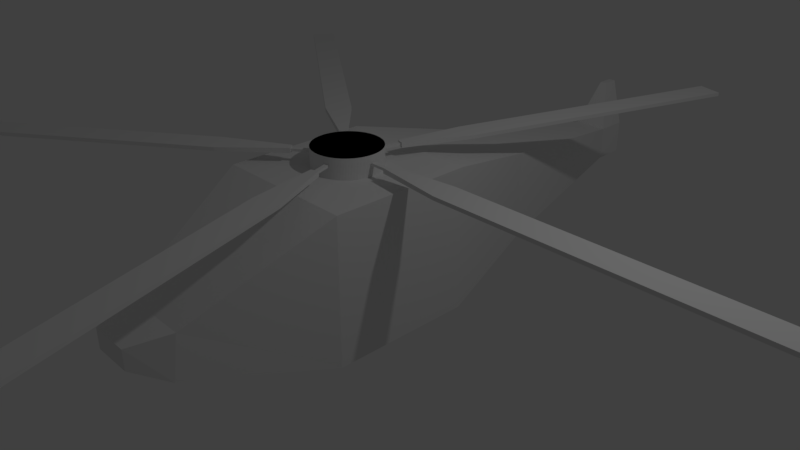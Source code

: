 # Source: helicopter_rigging.blend  (saved by Blender 2.78.0; exported with 4.5.12 LTS)
import bpy
from mathutils import Matrix  # noqa: F401  (used for matrix-valued properties, if any)

bpy.ops.wm.read_factory_settings(use_empty=True)
scene = bpy.context.scene
scene.name = 'Scene'

# ---- collections
col_collection_1 = bpy.data.collections.new('Collection 1'); scene.collection.children.link(col_collection_1)

# ---- world
world_world = bpy.data.worlds.new('World'); scene.world = world_world
world_world.color = (0.05088, 0.05088, 0.05088)
world_world.use_sun_shadow = False
world_world.sun_shadow_jitter_overblur = 0.0
world_world.cycles.sampling_method = 'MANUAL'

# ---- cameras
cam_camera = bpy.data.cameras.new('Camera')
cam_camera.clip_end = 100.0
cam_camera.lens = 35.0
cam_camera.sensor_width = 32.0
cam_camera.sensor_height = 18.0
cam_camera.ortho_scale = 7.314
cam_camera.dof.focus_distance = 0.0
cam_camera.dof.aperture_fstop = 128.0

# ---- lights
light_lamp = bpy.data.lights.new('Lamp', 'POINT')
light_lamp.transmission_factor = 0.0
light_lamp.cutoff_distance = 30.0
light_lamp.energy = 100.0
light_lamp.shadow_buffer_clip_start = 1.001
light_lamp.shadow_soft_size = 0.1
light_lamp.shadow_maximum_resolution = 0.006
light_lamp.use_absolute_resolution = True

# ---- meshes
me_cube_001 = bpy.data.meshes.new('Cube.001')
me_cube_001.from_pydata([(-1.0, -1.0, -1.0), (-1.0, -1.0, 1.0), (-1.0, 1.0, -1.0), (-1.0, 1.0, 1.0), (1.0, -1.0, -1.0), (1.0, -1.0, 1.0), (1.0, 1.0, -1.0), (1.0, 1.0, 1.0), (-0.6392, 2.593, 0.6392), (-0.6392, 2.593, -0.6392), (0.6392, 2.593, -0.6392), (0.6392, 2.593, 0.6392), (-0.2463, 5.142, 0.2463), (-0.2463, 5.142, -0.2463), (0.2463, 5.142, -0.2463), (0.2463, 5.142, 0.2463), (-0.2463, 5.598, 0.2463), (-0.2463, 5.598, -0.2463), (0.2463, 5.598, -0.2463), (0.2463, 5.598, 0.2463), (-0.05048, 5.382, 0.9082), (0.05048, 5.382, 0.9082), (-0.05048, 5.621, 0.9082), (0.05048, 5.621, 0.9082), (-0.5162, -2.893, -0.5162), (-0.5162, -2.806, 0.07977), (0.5162, -2.806, 0.07977), (0.5162, -2.893, -0.5162), (-0.2804, -3.312, -0.2804), (-0.2804, -3.312, -0.008427), (0.2804, -3.312, -0.008427), (0.2804, -3.312, -0.2804)], [], [(0, 1, 3, 2), (3, 7, 11, 8), (6, 7, 5, 4), (5, 1, 25, 26), (2, 6, 4, 0), (7, 3, 1, 5), (10, 9, 13, 14), (2, 3, 8, 9), (7, 6, 10, 11), (6, 2, 9, 10), (12, 15, 21, 20), (8, 11, 15, 12), (9, 8, 12, 13), (11, 10, 14, 15), (17, 16, 19, 18), (13, 12, 16, 17), (15, 14, 18, 19), (14, 13, 17, 18), (20, 21, 23, 22), (16, 12, 20, 22), (15, 19, 23, 21), (19, 16, 22, 23), (24, 27, 31, 28), (4, 5, 26, 27), (1, 0, 24, 25), (0, 4, 27, 24), (31, 30, 29, 28), (25, 24, 28, 29), (26, 25, 29, 30), (27, 26, 30, 31)])
me_cube_001.use_remesh_preserve_volume = False
me_cube_001.use_remesh_preserve_attributes = False
me_cube_001.use_mirror_vertex_groups = False
me_cube_001.update()
me_cylinder_004 = bpy.data.meshes.new('Cylinder.004')
me_cylinder_004.from_pydata([(0.0, 1.0, -1.0), (0.0, 1.0, 1.0), (0.1951, 0.9808, -1.0), (0.1951, 0.9808, 1.0), (0.3827, 0.9239, -1.0), (0.3827, 0.9239, 1.0), (0.5556, 0.8315, -1.0), (0.5556, 0.8315, 1.0), (0.7071, 0.7071, -1.0), (0.7071, 0.7071, 1.0), (0.8315, 0.5556, -1.0), (0.8315, 0.5556, 1.0), (0.9239, 0.3827, -1.0), (0.9239, 0.3827, 1.0), (0.9808, 0.1951, -1.0), (0.9808, 0.1951, 1.0), (1.0, -2.384e-07, -1.0), (1.0, -2.384e-07, 1.0), (0.9808, -0.1951, -1.0), (0.9808, -0.1951, 1.0), (0.9239, -0.3827, -1.0), (0.9239, -0.3827, 1.0), (0.8315, -0.5556, -1.0), (0.8315, -0.5556, 1.0), (0.7071, -0.7071, -1.0), (0.7071, -0.7071, 1.0), (0.5556, -0.8315, -1.0), (0.5556, -0.8315, 1.0), (0.3827, -0.9239, -1.0), (0.3827, -0.9239, 1.0), (0.1951, -0.9808, -1.0), (0.1951, -0.9808, 1.0), (-4.768e-07, -1.0, -1.0), (-4.768e-07, -1.0, 1.0), (-0.1951, -0.9808, -1.0), (-0.1951, -0.9808, 1.0), (-0.3827, -0.9239, -1.0), (-0.3827, -0.9239, 1.0), (-0.5556, -0.8315, -1.0), (-0.5556, -0.8315, 1.0), (-0.7071, -0.7071, -1.0), (-0.7071, -0.7071, 1.0), (-0.8315, -0.5556, -1.0), (-0.8315, -0.5556, 1.0), (-0.9239, -0.3827, -1.0), (-0.9239, -0.3827, 1.0), (-0.9808, -0.1951, -1.0), (-0.9808, -0.1951, 1.0), (-1.0, 5.96e-07, -1.0), (-1.0, 5.96e-07, 1.0), (-0.9808, 0.1951, -1.0), (-0.9808, 0.1951, 1.0), (-0.9239, 0.3827, -1.0), (-0.9239, 0.3827, 1.0), (-0.8315, 0.5556, -1.0), (-0.8315, 0.5556, 1.0), (-0.7071, 0.7071, -1.0), (-0.7071, 0.7071, 1.0), (-0.5556, 0.8315, -1.0), (-0.5556, 0.8315, 1.0), (-0.3827, 0.9239, -1.0), (-0.3827, 0.9239, 1.0), (-0.1951, 0.9808, -1.0), (-0.1951, 0.9808, 1.0)], [], [(0, 1, 3, 2), (2, 3, 5, 4), (4, 5, 7, 6), (6, 7, 9, 8), (8, 9, 11, 10), (10, 11, 13, 12), (12, 13, 15, 14), (14, 15, 17, 16), (16, 17, 19, 18), (18, 19, 21, 20), (20, 21, 23, 22), (22, 23, 25, 24), (24, 25, 27, 26), (26, 27, 29, 28), (28, 29, 31, 30), (30, 31, 33, 32), (32, 33, 35, 34), (34, 35, 37, 36), (36, 37, 39, 38), (38, 39, 41, 40), (40, 41, 43, 42), (42, 43, 45, 44), (44, 45, 47, 46), (46, 47, 49, 48), (48, 49, 51, 50), (50, 51, 53, 52), (52, 53, 55, 54), (54, 55, 57, 56), (56, 57, 59, 58), (58, 59, 61, 60), (3, 1, 63, 61, 59, 57, 55, 53, 51, 49, 47, 45, 43, 41, 39, 37, 35, 33, 31, 29, 27, 25, 23, 21, 19, 17, 15, 13, 11, 9, 7, 5), (60, 61, 63, 62), (62, 63, 1, 0), (0, 2, 4, 6, 8, 10, 12, 14, 16, 18, 20, 22, 24, 26, 28, 30, 32, 34, 36, 38, 40, 42, 44, 46, 48, 50, 52, 54, 56, 58, 60, 62)])
me_cylinder_004.use_remesh_preserve_volume = False
me_cylinder_004.use_remesh_preserve_attributes = False
me_cylinder_004.use_mirror_vertex_groups = False
me_cylinder_004.update()
me_cylinder_003 = bpy.data.meshes.new('Cylinder.003')
me_cylinder_003.from_pydata([(0.0, 1.0, -1.0), (0.0, 1.0, 1.0), (0.1951, 0.9808, -1.0), (0.1951, 0.9808, 1.0), (0.3827, 0.9239, -1.0), (0.3827, 0.9239, 1.0), (0.5556, 0.8315, -1.0), (0.5556, 0.8315, 1.0), (0.7071, 0.7071, -1.0), (0.7071, 0.7071, 1.0), (0.8315, 0.5556, -1.0), (0.8315, 0.5556, 1.0), (0.9239, 0.3827, -1.0), (0.9239, 0.3827, 1.0), (0.9808, 0.1951, -1.0), (0.9808, 0.1951, 1.0), (1.0, -2.384e-07, -1.0), (1.0, -2.384e-07, 1.0), (0.9808, -0.1951, -1.0), (0.9808, -0.1951, 1.0), (0.9239, -0.3827, -1.0), (0.9239, -0.3827, 1.0), (0.8315, -0.5556, -1.0), (0.8315, -0.5556, 1.0), (0.7071, -0.7071, -1.0), (0.7071, -0.7071, 1.0), (0.5556, -0.8315, -1.0), (0.5556, -0.8315, 1.0), (0.3827, -0.9239, -1.0), (0.3827, -0.9239, 1.0), (0.1951, -0.9808, -1.0), (0.1951, -0.9808, 1.0), (-4.768e-07, -1.0, -1.0), (-4.768e-07, -1.0, 1.0), (-0.1951, -0.9808, -1.0), (-0.1951, -0.9808, 1.0), (-0.3827, -0.9239, -1.0), (-0.3827, -0.9239, 1.0), (-0.5556, -0.8315, -1.0), (-0.5556, -0.8315, 1.0), (-0.7071, -0.7071, -1.0), (-0.7071, -0.7071, 1.0), (-0.8315, -0.5556, -1.0), (-0.8315, -0.5556, 1.0), (-0.9239, -0.3827, -1.0), (-0.9239, -0.3827, 1.0), (-0.9808, -0.1951, -1.0), (-0.9808, -0.1951, 1.0), (-1.0, 5.96e-07, -1.0), (-1.0, 5.96e-07, 1.0), (-0.9808, 0.1951, -1.0), (-0.9808, 0.1951, 1.0), (-0.9239, 0.3827, -1.0), (-0.9239, 0.3827, 1.0), (-0.8315, 0.5556, -1.0), (-0.8315, 0.5556, 1.0), (-0.7071, 0.7071, -1.0), (-0.7071, 0.7071, 1.0), (-0.5556, 0.8315, -1.0), (-0.5556, 0.8315, 1.0), (-0.3827, 0.9239, -1.0), (-0.3827, 0.9239, 1.0), (-0.1951, 0.9808, -1.0), (-0.1951, 0.9808, 1.0)], [], [(0, 1, 3, 2), (2, 3, 5, 4), (4, 5, 7, 6), (6, 7, 9, 8), (8, 9, 11, 10), (10, 11, 13, 12), (12, 13, 15, 14), (14, 15, 17, 16), (16, 17, 19, 18), (18, 19, 21, 20), (20, 21, 23, 22), (22, 23, 25, 24), (24, 25, 27, 26), (26, 27, 29, 28), (28, 29, 31, 30), (30, 31, 33, 32), (32, 33, 35, 34), (34, 35, 37, 36), (36, 37, 39, 38), (38, 39, 41, 40), (40, 41, 43, 42), (42, 43, 45, 44), (44, 45, 47, 46), (46, 47, 49, 48), (48, 49, 51, 50), (50, 51, 53, 52), (52, 53, 55, 54), (54, 55, 57, 56), (56, 57, 59, 58), (58, 59, 61, 60), (3, 1, 63, 61, 59, 57, 55, 53, 51, 49, 47, 45, 43, 41, 39, 37, 35, 33, 31, 29, 27, 25, 23, 21, 19, 17, 15, 13, 11, 9, 7, 5), (60, 61, 63, 62), (62, 63, 1, 0), (0, 2, 4, 6, 8, 10, 12, 14, 16, 18, 20, 22, 24, 26, 28, 30, 32, 34, 36, 38, 40, 42, 44, 46, 48, 50, 52, 54, 56, 58, 60, 62)])
me_cylinder_003.use_remesh_preserve_volume = False
me_cylinder_003.use_remesh_preserve_attributes = False
me_cylinder_003.use_mirror_vertex_groups = False
me_cylinder_003.update()
me_cylinder_002 = bpy.data.meshes.new('Cylinder.002')
me_cylinder_002.from_pydata([(0.0, 1.0, -1.0), (0.0, 1.0, 1.0), (0.1951, 0.9808, -1.0), (0.1951, 0.9808, 1.0), (0.3827, 0.9239, -1.0), (0.3827, 0.9239, 1.0), (0.5556, 0.8315, -1.0), (0.5556, 0.8315, 1.0), (0.7071, 0.7071, -1.0), (0.7071, 0.7071, 1.0), (0.8315, 0.5556, -1.0), (0.8315, 0.5556, 1.0), (0.9239, 0.3827, -1.0), (0.9239, 0.3827, 1.0), (0.9808, 0.1951, -1.0), (0.9808, 0.1951, 1.0), (1.0, -2.384e-07, -1.0), (1.0, -2.384e-07, 1.0), (0.9808, -0.1951, -1.0), (0.9808, -0.1951, 1.0), (0.9239, -0.3827, -1.0), (0.9239, -0.3827, 1.0), (0.8315, -0.5556, -1.0), (0.8315, -0.5556, 1.0), (0.7071, -0.7071, -1.0), (0.7071, -0.7071, 1.0), (0.5556, -0.8315, -1.0), (0.5556, -0.8315, 1.0), (0.3827, -0.9239, -1.0), (0.3827, -0.9239, 1.0), (0.1951, -0.9808, -1.0), (0.1951, -0.9808, 1.0), (-4.768e-07, -1.0, -1.0), (-4.768e-07, -1.0, 1.0), (-0.1951, -0.9808, -1.0), (-0.1951, -0.9808, 1.0), (-0.3827, -0.9239, -1.0), (-0.3827, -0.9239, 1.0), (-0.5556, -0.8315, -1.0), (-0.5556, -0.8315, 1.0), (-0.7071, -0.7071, -1.0), (-0.7071, -0.7071, 1.0), (-0.8315, -0.5556, -1.0), (-0.8315, -0.5556, 1.0), (-0.9239, -0.3827, -1.0), (-0.9239, -0.3827, 1.0), (-0.9808, -0.1951, -1.0), (-0.9808, -0.1951, 1.0), (-1.0, 5.96e-07, -1.0), (-1.0, 5.96e-07, 1.0), (-0.9808, 0.1951, -1.0), (-0.9808, 0.1951, 1.0), (-0.9239, 0.3827, -1.0), (-0.9239, 0.3827, 1.0), (-0.8315, 0.5556, -1.0), (-0.8315, 0.5556, 1.0), (-0.7071, 0.7071, -1.0), (-0.7071, 0.7071, 1.0), (-0.5556, 0.8315, -1.0), (-0.5556, 0.8315, 1.0), (-0.3827, 0.9239, -1.0), (-0.3827, 0.9239, 1.0), (-0.1951, 0.9808, -1.0), (-0.1951, 0.9808, 1.0)], [], [(0, 1, 3, 2), (2, 3, 5, 4), (4, 5, 7, 6), (6, 7, 9, 8), (8, 9, 11, 10), (10, 11, 13, 12), (12, 13, 15, 14), (14, 15, 17, 16), (16, 17, 19, 18), (18, 19, 21, 20), (20, 21, 23, 22), (22, 23, 25, 24), (24, 25, 27, 26), (26, 27, 29, 28), (28, 29, 31, 30), (30, 31, 33, 32), (32, 33, 35, 34), (34, 35, 37, 36), (36, 37, 39, 38), (38, 39, 41, 40), (40, 41, 43, 42), (42, 43, 45, 44), (44, 45, 47, 46), (46, 47, 49, 48), (48, 49, 51, 50), (50, 51, 53, 52), (52, 53, 55, 54), (54, 55, 57, 56), (56, 57, 59, 58), (58, 59, 61, 60), (3, 1, 63, 61, 59, 57, 55, 53, 51, 49, 47, 45, 43, 41, 39, 37, 35, 33, 31, 29, 27, 25, 23, 21, 19, 17, 15, 13, 11, 9, 7, 5), (60, 61, 63, 62), (62, 63, 1, 0), (0, 2, 4, 6, 8, 10, 12, 14, 16, 18, 20, 22, 24, 26, 28, 30, 32, 34, 36, 38, 40, 42, 44, 46, 48, 50, 52, 54, 56, 58, 60, 62)])
me_cylinder_002.use_remesh_preserve_volume = False
me_cylinder_002.use_remesh_preserve_attributes = False
me_cylinder_002.use_mirror_vertex_groups = False
me_cylinder_002.update()
me_cylinder_001 = bpy.data.meshes.new('Cylinder.001')
me_cylinder_001.from_pydata([(0.0, 1.0, -1.0), (0.0, 1.0, 1.0), (0.1951, 0.9808, -1.0), (0.1951, 0.9808, 1.0), (0.3827, 0.9239, -1.0), (0.3827, 0.9239, 1.0), (0.5556, 0.8315, -1.0), (0.5556, 0.8315, 1.0), (0.7071, 0.7071, -1.0), (0.7071, 0.7071, 1.0), (0.8315, 0.5556, -1.0), (0.8315, 0.5556, 1.0), (0.9239, 0.3827, -1.0), (0.9239, 0.3827, 1.0), (0.9808, 0.1951, -1.0), (0.9808, 0.1951, 1.0), (1.0, -2.384e-07, -1.0), (1.0, -2.384e-07, 1.0), (0.9808, -0.1951, -1.0), (0.9808, -0.1951, 1.0), (0.9239, -0.3827, -1.0), (0.9239, -0.3827, 1.0), (0.8315, -0.5556, -1.0), (0.8315, -0.5556, 1.0), (0.7071, -0.7071, -1.0), (0.7071, -0.7071, 1.0), (0.5556, -0.8315, -1.0), (0.5556, -0.8315, 1.0), (0.3827, -0.9239, -1.0), (0.3827, -0.9239, 1.0), (0.1951, -0.9808, -1.0), (0.1951, -0.9808, 1.0), (-4.768e-07, -1.0, -1.0), (-4.768e-07, -1.0, 1.0), (-0.1951, -0.9808, -1.0), (-0.1951, -0.9808, 1.0), (-0.3827, -0.9239, -1.0), (-0.3827, -0.9239, 1.0), (-0.5556, -0.8315, -1.0), (-0.5556, -0.8315, 1.0), (-0.7071, -0.7071, -1.0), (-0.7071, -0.7071, 1.0), (-0.8315, -0.5556, -1.0), (-0.8315, -0.5556, 1.0), (-0.9239, -0.3827, -1.0), (-0.9239, -0.3827, 1.0), (-0.9808, -0.1951, -1.0), (-0.9808, -0.1951, 1.0), (-1.0, 5.96e-07, -1.0), (-1.0, 5.96e-07, 1.0), (-0.9808, 0.1951, -1.0), (-0.9808, 0.1951, 1.0), (-0.9239, 0.3827, -1.0), (-0.9239, 0.3827, 1.0), (-0.8315, 0.5556, -1.0), (-0.8315, 0.5556, 1.0), (-0.7071, 0.7071, -1.0), (-0.7071, 0.7071, 1.0), (-0.5556, 0.8315, -1.0), (-0.5556, 0.8315, 1.0), (-0.3827, 0.9239, -1.0), (-0.3827, 0.9239, 1.0), (-0.1951, 0.9808, -1.0), (-0.1951, 0.9808, 1.0)], [], [(0, 1, 3, 2), (2, 3, 5, 4), (4, 5, 7, 6), (6, 7, 9, 8), (8, 9, 11, 10), (10, 11, 13, 12), (12, 13, 15, 14), (14, 15, 17, 16), (16, 17, 19, 18), (18, 19, 21, 20), (20, 21, 23, 22), (22, 23, 25, 24), (24, 25, 27, 26), (26, 27, 29, 28), (28, 29, 31, 30), (30, 31, 33, 32), (32, 33, 35, 34), (34, 35, 37, 36), (36, 37, 39, 38), (38, 39, 41, 40), (40, 41, 43, 42), (42, 43, 45, 44), (44, 45, 47, 46), (46, 47, 49, 48), (48, 49, 51, 50), (50, 51, 53, 52), (52, 53, 55, 54), (54, 55, 57, 56), (56, 57, 59, 58), (58, 59, 61, 60), (3, 1, 63, 61, 59, 57, 55, 53, 51, 49, 47, 45, 43, 41, 39, 37, 35, 33, 31, 29, 27, 25, 23, 21, 19, 17, 15, 13, 11, 9, 7, 5), (60, 61, 63, 62), (62, 63, 1, 0), (0, 2, 4, 6, 8, 10, 12, 14, 16, 18, 20, 22, 24, 26, 28, 30, 32, 34, 36, 38, 40, 42, 44, 46, 48, 50, 52, 54, 56, 58, 60, 62)])
me_cylinder_001.use_remesh_preserve_volume = False
me_cylinder_001.use_remesh_preserve_attributes = False
me_cylinder_001.use_mirror_vertex_groups = False
me_cylinder_001.update()
me_cylinder = bpy.data.meshes.new('Cylinder')
me_cylinder.from_pydata([(0.0, 1.0, -1.0), (0.0, 1.0, 1.0), (0.1951, 0.9808, -1.0), (0.1951, 0.9808, 1.0), (0.3827, 0.9239, -1.0), (0.3827, 0.9239, 1.0), (0.5556, 0.8315, -1.0), (0.5556, 0.8315, 1.0), (0.7071, 0.7071, -1.0), (0.7071, 0.7071, 1.0), (0.8315, 0.5556, -1.0), (0.8315, 0.5556, 1.0), (0.9239, 0.3827, -1.0), (0.9239, 0.3827, 1.0), (0.9808, 0.1951, -1.0), (0.9808, 0.1951, 1.0), (1.0, -2.384e-07, -1.0), (1.0, -2.384e-07, 1.0), (0.9808, -0.1951, -1.0), (0.9808, -0.1951, 1.0), (0.9239, -0.3827, -1.0), (0.9239, -0.3827, 1.0), (0.8315, -0.5556, -1.0), (0.8315, -0.5556, 1.0), (0.7071, -0.7071, -1.0), (0.7071, -0.7071, 1.0), (0.5556, -0.8315, -1.0), (0.5556, -0.8315, 1.0), (0.3827, -0.9239, -1.0), (0.3827, -0.9239, 1.0), (0.1951, -0.9808, -1.0), (0.1951, -0.9808, 1.0), (-4.768e-07, -1.0, -1.0), (-4.768e-07, -1.0, 1.0), (-0.1951, -0.9808, -1.0), (-0.1951, -0.9808, 1.0), (-0.3827, -0.9239, -1.0), (-0.3827, -0.9239, 1.0), (-0.5556, -0.8315, -1.0), (-0.5556, -0.8315, 1.0), (-0.7071, -0.7071, -1.0), (-0.7071, -0.7071, 1.0), (-0.8315, -0.5556, -1.0), (-0.8315, -0.5556, 1.0), (-0.9239, -0.3827, -1.0), (-0.9239, -0.3827, 1.0), (-0.9808, -0.1951, -1.0), (-0.9808, -0.1951, 1.0), (-1.0, 5.96e-07, -1.0), (-1.0, 5.96e-07, 1.0), (-0.9808, 0.1951, -1.0), (-0.9808, 0.1951, 1.0), (-0.9239, 0.3827, -1.0), (-0.9239, 0.3827, 1.0), (-0.8315, 0.5556, -1.0), (-0.8315, 0.5556, 1.0), (-0.7071, 0.7071, -1.0), (-0.7071, 0.7071, 1.0), (-0.5556, 0.8315, -1.0), (-0.5556, 0.8315, 1.0), (-0.3827, 0.9239, -1.0), (-0.3827, 0.9239, 1.0), (-0.1951, 0.9808, -1.0), (-0.1951, 0.9808, 1.0)], [], [(0, 1, 3, 2), (2, 3, 5, 4), (4, 5, 7, 6), (6, 7, 9, 8), (8, 9, 11, 10), (10, 11, 13, 12), (12, 13, 15, 14), (14, 15, 17, 16), (16, 17, 19, 18), (18, 19, 21, 20), (20, 21, 23, 22), (22, 23, 25, 24), (24, 25, 27, 26), (26, 27, 29, 28), (28, 29, 31, 30), (30, 31, 33, 32), (32, 33, 35, 34), (34, 35, 37, 36), (36, 37, 39, 38), (38, 39, 41, 40), (40, 41, 43, 42), (42, 43, 45, 44), (44, 45, 47, 46), (46, 47, 49, 48), (48, 49, 51, 50), (50, 51, 53, 52), (52, 53, 55, 54), (54, 55, 57, 56), (56, 57, 59, 58), (58, 59, 61, 60), (3, 1, 63, 61, 59, 57, 55, 53, 51, 49, 47, 45, 43, 41, 39, 37, 35, 33, 31, 29, 27, 25, 23, 21, 19, 17, 15, 13, 11, 9, 7, 5), (60, 61, 63, 62), (62, 63, 1, 0), (0, 2, 4, 6, 8, 10, 12, 14, 16, 18, 20, 22, 24, 26, 28, 30, 32, 34, 36, 38, 40, 42, 44, 46, 48, 50, 52, 54, 56, 58, 60, 62)])
me_cylinder.use_remesh_preserve_volume = False
me_cylinder.use_remesh_preserve_attributes = False
me_cylinder.use_mirror_vertex_groups = False
me_cylinder.update()
me_cube_006 = bpy.data.meshes.new('Cube.006')
me_cube_006.from_pydata([(-1.0, -0.3057, -0.3057), (-1.0, -0.3057, 0.3057), (-1.0, 0.3057, -0.3057), (-1.0, 0.3057, 0.3057), (-0.06464, -1.0, -0.2243), (-0.06464, -1.0, 0.2243), (-0.06464, 1.0, -0.2243), (-0.06464, 1.0, 0.2243), (-1.0, 0.0, -0.3057), (-1.0, -0.3057, 0.0), (-1.0, 0.0, 0.3057), (-1.0, 0.3057, 0.0), (-1.0, -0.1529, -0.3057), (-1.0, -0.3057, 0.1529), (-1.0, 0.1529, 0.3057), (-1.0, 0.3057, -0.1529), (-1.0, 0.1529, -0.3057), (-1.0, -0.3057, -0.1529), (-1.0, -0.1529, 0.3057), (-1.0, 0.3057, 0.1529), (-1.0, 0.1529, 0.0), (-1.0, -0.1529, 0.0), (-1.0, 0.0, -0.1529), (-1.0, 0.0, 0.1529), (-1.0, -0.1529, 0.1529), (-1.0, -0.1529, -0.1529), (-1.0, 0.1529, -0.1529), (-1.0, 0.1529, 0.1529), (-1.235, -0.1529, 0.0), (-1.235, 0.0, 0.1529), (-1.235, 0.1529, 0.0), (-1.235, 0.0, -0.1529), (-1.235, -0.1529, 0.1529), (-1.235, -0.1529, -0.1529), (-1.235, 0.1529, -0.1529), (-1.235, 0.1529, 0.1529), (4.035, 1.0, 0.2243), (4.035, 1.0, -0.2243), (4.035, -1.0, -0.2243), (4.035, -1.0, 0.2243)], [], [(2, 15, 11, 19, 3, 7, 6), (5, 4, 38, 39), (4, 5, 1, 13, 9, 17, 0), (2, 6, 4, 0, 12, 8, 16), (7, 3, 14, 10, 18, 1, 5), (22, 25, 33, 31, 34, 26), (14, 3, 19, 27, 23, 24, 21, 25, 12, 0, 17, 9, 13, 1, 18, 10), (27, 20, 26, 34, 30, 35), (23, 27, 35, 29, 32, 24), (33, 28, 32, 29, 35, 30, 34, 31), (21, 24, 32, 28, 33, 25), (26, 20, 27, 19, 11, 15, 2, 16, 8, 12, 25, 22), (37, 36, 39, 38), (4, 6, 37, 38), (7, 5, 39, 36), (6, 7, 36, 37)])
me_cube_006.use_remesh_preserve_volume = False
me_cube_006.use_remesh_preserve_attributes = False
me_cube_006.use_mirror_vertex_groups = False
me_cube_006.update()
me_cube_005 = bpy.data.meshes.new('Cube.005')
me_cube_005.from_pydata([(-1.0, -0.3057, -0.3057), (-1.0, -0.3057, 0.3057), (-1.0, 0.3057, -0.3057), (-1.0, 0.3057, 0.3057), (-0.06464, -1.0, -0.2243), (-0.06464, -1.0, 0.2243), (-0.06464, 1.0, -0.2243), (-0.06464, 1.0, 0.2243), (-1.0, 0.0, -0.3057), (-1.0, -0.3057, 0.0), (-1.0, 0.0, 0.3057), (-1.0, 0.3057, 0.0), (-1.0, -0.1529, -0.3057), (-1.0, -0.3057, 0.1529), (-1.0, 0.1529, 0.3057), (-1.0, 0.3057, -0.1529), (-1.0, 0.1529, -0.3057), (-1.0, -0.3057, -0.1529), (-1.0, -0.1529, 0.3057), (-1.0, 0.3057, 0.1529), (-1.0, 0.1529, 0.0), (-1.0, -0.1529, 0.0), (-1.0, 0.0, -0.1529), (-1.0, 0.0, 0.1529), (-1.0, -0.1529, 0.1529), (-1.0, -0.1529, -0.1529), (-1.0, 0.1529, -0.1529), (-1.0, 0.1529, 0.1529), (-1.235, -0.1529, 0.0), (-1.235, 0.0, 0.1529), (-1.235, 0.1529, 0.0), (-1.235, 0.0, -0.1529), (-1.235, -0.1529, 0.1529), (-1.235, -0.1529, -0.1529), (-1.235, 0.1529, -0.1529), (-1.235, 0.1529, 0.1529), (4.035, 1.0, 0.2243), (4.035, 1.0, -0.2243), (4.035, -1.0, -0.2243), (4.035, -1.0, 0.2243)], [], [(2, 15, 11, 19, 3, 7, 6), (5, 4, 38, 39), (4, 5, 1, 13, 9, 17, 0), (2, 6, 4, 0, 12, 8, 16), (7, 3, 14, 10, 18, 1, 5), (22, 25, 33, 31, 34, 26), (14, 3, 19, 27, 23, 24, 21, 25, 12, 0, 17, 9, 13, 1, 18, 10), (27, 20, 26, 34, 30, 35), (23, 27, 35, 29, 32, 24), (33, 28, 32, 29, 35, 30, 34, 31), (21, 24, 32, 28, 33, 25), (26, 20, 27, 19, 11, 15, 2, 16, 8, 12, 25, 22), (37, 36, 39, 38), (4, 6, 37, 38), (7, 5, 39, 36), (6, 7, 36, 37)])
me_cube_005.use_remesh_preserve_volume = False
me_cube_005.use_remesh_preserve_attributes = False
me_cube_005.use_mirror_vertex_groups = False
me_cube_005.update()
me_cube_004 = bpy.data.meshes.new('Cube.004')
me_cube_004.from_pydata([(-1.0, -0.3057, -0.3057), (-1.0, -0.3057, 0.3057), (-1.0, 0.3057, -0.3057), (-1.0, 0.3057, 0.3057), (-0.06464, -1.0, -0.2243), (-0.06464, -1.0, 0.2243), (-0.06464, 1.0, -0.2243), (-0.06464, 1.0, 0.2243), (-1.0, 0.0, -0.3057), (-1.0, -0.3057, 0.0), (-1.0, 0.0, 0.3057), (-1.0, 0.3057, 0.0), (-1.0, -0.1529, -0.3057), (-1.0, -0.3057, 0.1529), (-1.0, 0.1529, 0.3057), (-1.0, 0.3057, -0.1529), (-1.0, 0.1529, -0.3057), (-1.0, -0.3057, -0.1529), (-1.0, -0.1529, 0.3057), (-1.0, 0.3057, 0.1529), (-1.0, 0.1529, 0.0), (-1.0, -0.1529, 0.0), (-1.0, 0.0, -0.1529), (-1.0, 0.0, 0.1529), (-1.0, -0.1529, 0.1529), (-1.0, -0.1529, -0.1529), (-1.0, 0.1529, -0.1529), (-1.0, 0.1529, 0.1529), (-1.235, -0.1529, 0.0), (-1.235, 0.0, 0.1529), (-1.235, 0.1529, 0.0), (-1.235, 0.0, -0.1529), (-1.235, -0.1529, 0.1529), (-1.235, -0.1529, -0.1529), (-1.235, 0.1529, -0.1529), (-1.235, 0.1529, 0.1529), (4.035, 1.0, 0.2243), (4.035, 1.0, -0.2243), (4.035, -1.0, -0.2243), (4.035, -1.0, 0.2243)], [], [(2, 15, 11, 19, 3, 7, 6), (5, 4, 38, 39), (4, 5, 1, 13, 9, 17, 0), (2, 6, 4, 0, 12, 8, 16), (7, 3, 14, 10, 18, 1, 5), (22, 25, 33, 31, 34, 26), (14, 3, 19, 27, 23, 24, 21, 25, 12, 0, 17, 9, 13, 1, 18, 10), (27, 20, 26, 34, 30, 35), (23, 27, 35, 29, 32, 24), (33, 28, 32, 29, 35, 30, 34, 31), (21, 24, 32, 28, 33, 25), (26, 20, 27, 19, 11, 15, 2, 16, 8, 12, 25, 22), (37, 36, 39, 38), (4, 6, 37, 38), (7, 5, 39, 36), (6, 7, 36, 37)])
me_cube_004.use_remesh_preserve_volume = False
me_cube_004.use_remesh_preserve_attributes = False
me_cube_004.use_mirror_vertex_groups = False
me_cube_004.update()
me_cube_003 = bpy.data.meshes.new('Cube.003')
me_cube_003.from_pydata([(-1.0, -0.3057, -0.3057), (-1.0, -0.3057, 0.3057), (-1.0, 0.3057, -0.3057), (-1.0, 0.3057, 0.3057), (-0.06464, -1.0, -0.2243), (-0.06464, -1.0, 0.2243), (-0.06464, 1.0, -0.2243), (-0.06464, 1.0, 0.2243), (-1.0, 0.0, -0.3057), (-1.0, -0.3057, 0.0), (-1.0, 0.0, 0.3057), (-1.0, 0.3057, 0.0), (-1.0, -0.1529, -0.3057), (-1.0, -0.3057, 0.1529), (-1.0, 0.1529, 0.3057), (-1.0, 0.3057, -0.1529), (-1.0, 0.1529, -0.3057), (-1.0, -0.3057, -0.1529), (-1.0, -0.1529, 0.3057), (-1.0, 0.3057, 0.1529), (-1.0, 0.1529, 0.0), (-1.0, -0.1529, 0.0), (-1.0, 0.0, -0.1529), (-1.0, 0.0, 0.1529), (-1.0, -0.1529, 0.1529), (-1.0, -0.1529, -0.1529), (-1.0, 0.1529, -0.1529), (-1.0, 0.1529, 0.1529), (-1.235, -0.1529, 0.0), (-1.235, 0.0, 0.1529), (-1.235, 0.1529, 0.0), (-1.235, 0.0, -0.1529), (-1.235, -0.1529, 0.1529), (-1.235, -0.1529, -0.1529), (-1.235, 0.1529, -0.1529), (-1.235, 0.1529, 0.1529), (4.035, 1.0, 0.2243), (4.035, 1.0, -0.2243), (4.035, -1.0, -0.2243), (4.035, -1.0, 0.2243)], [], [(2, 15, 11, 19, 3, 7, 6), (5, 4, 38, 39), (4, 5, 1, 13, 9, 17, 0), (2, 6, 4, 0, 12, 8, 16), (7, 3, 14, 10, 18, 1, 5), (22, 25, 33, 31, 34, 26), (14, 3, 19, 27, 23, 24, 21, 25, 12, 0, 17, 9, 13, 1, 18, 10), (27, 20, 26, 34, 30, 35), (23, 27, 35, 29, 32, 24), (33, 28, 32, 29, 35, 30, 34, 31), (21, 24, 32, 28, 33, 25), (26, 20, 27, 19, 11, 15, 2, 16, 8, 12, 25, 22), (37, 36, 39, 38), (4, 6, 37, 38), (7, 5, 39, 36), (6, 7, 36, 37)])
me_cube_003.use_remesh_preserve_volume = False
me_cube_003.use_remesh_preserve_attributes = False
me_cube_003.use_mirror_vertex_groups = False
me_cube_003.update()
me_cube_002 = bpy.data.meshes.new('Cube.002')
me_cube_002.from_pydata([(-1.0, -0.3057, -0.3057), (-1.0, -0.3057, 0.3057), (-1.0, 0.3057, -0.3057), (-1.0, 0.3057, 0.3057), (-0.06464, -1.0, -0.2243), (-0.06464, -1.0, 0.2243), (-0.06464, 1.0, -0.2243), (-0.06464, 1.0, 0.2243), (-1.0, 0.0, -0.3057), (-1.0, -0.3057, 0.0), (-1.0, 0.0, 0.3057), (-1.0, 0.3057, 0.0), (-1.0, -0.1529, -0.3057), (-1.0, -0.3057, 0.1529), (-1.0, 0.1529, 0.3057), (-1.0, 0.3057, -0.1529), (-1.0, 0.1529, -0.3057), (-1.0, -0.3057, -0.1529), (-1.0, -0.1529, 0.3057), (-1.0, 0.3057, 0.1529), (-1.0, 0.1529, 0.0), (-1.0, -0.1529, 0.0), (-1.0, 0.0, -0.1529), (-1.0, 0.0, 0.1529), (-1.0, -0.1529, 0.1529), (-1.0, -0.1529, -0.1529), (-1.0, 0.1529, -0.1529), (-1.0, 0.1529, 0.1529), (-1.235, -0.1529, 0.0), (-1.235, 0.0, 0.1529), (-1.235, 0.1529, 0.0), (-1.235, 0.0, -0.1529), (-1.235, -0.1529, 0.1529), (-1.235, -0.1529, -0.1529), (-1.235, 0.1529, -0.1529), (-1.235, 0.1529, 0.1529), (4.035, 1.0, 0.2243), (4.035, 1.0, -0.2243), (4.035, -1.0, -0.2243), (4.035, -1.0, 0.2243)], [], [(2, 15, 11, 19, 3, 7, 6), (5, 4, 38, 39), (4, 5, 1, 13, 9, 17, 0), (2, 6, 4, 0, 12, 8, 16), (7, 3, 14, 10, 18, 1, 5), (22, 25, 33, 31, 34, 26), (14, 3, 19, 27, 23, 24, 21, 25, 12, 0, 17, 9, 13, 1, 18, 10), (27, 20, 26, 34, 30, 35), (23, 27, 35, 29, 32, 24), (33, 28, 32, 29, 35, 30, 34, 31), (21, 24, 32, 28, 33, 25), (26, 20, 27, 19, 11, 15, 2, 16, 8, 12, 25, 22), (37, 36, 39, 38), (4, 6, 37, 38), (7, 5, 39, 36), (6, 7, 36, 37)])
me_cube_002.use_remesh_preserve_volume = False
me_cube_002.use_remesh_preserve_attributes = False
me_cube_002.use_mirror_vertex_groups = False
me_cube_002.update()

# ---- objects
ob_empty = bpy.data.objects.new('Empty', None)
ob_body = bpy.data.objects.new('Body', me_cube_001)
ob_cylinder_004 = bpy.data.objects.new('Cylinder.004', me_cylinder_004)
ob_cylinder_003 = bpy.data.objects.new('Cylinder.003', me_cylinder_003)
ob_cylinder_002 = bpy.data.objects.new('Cylinder.002', me_cylinder_002)
ob_cylinder_001 = bpy.data.objects.new('Cylinder.001', me_cylinder_001)
ob_cylinder = bpy.data.objects.new('Cylinder', me_cylinder)
ob_empty_001 = bpy.data.objects.new('Empty.001', None)
ob_empty_006 = bpy.data.objects.new('Empty.006', None)
ob_rotor_004 = bpy.data.objects.new('Rotor.004', me_cube_006)
ob_empty_005 = bpy.data.objects.new('Empty.005', None)
ob_rotor_003 = bpy.data.objects.new('Rotor.003', me_cube_005)
ob_empty_004 = bpy.data.objects.new('Empty.004', None)
ob_rotor_002 = bpy.data.objects.new('Rotor.002', me_cube_004)
ob_empty_003 = bpy.data.objects.new('Empty.003', None)
ob_rotor_001 = bpy.data.objects.new('Rotor.001', me_cube_003)
ob_empty_002 = bpy.data.objects.new('Empty.002', None)
ob_rotor = bpy.data.objects.new('Rotor', me_cube_002)
ob_lamp = bpy.data.objects.new('Lamp', light_lamp)
ob_camera = bpy.data.objects.new('Camera', cam_camera)

# ---- transforms, parenting, visibility, modifiers, constraints
ob_empty.location = (0.1644, 0.9192, 0.7603)
ob_empty.scale = (6.009, 4.863, 2.044)
ob_empty.empty_display_type = 'CUBE'
ob_empty.empty_image_offset = (0.0, 0.0)
ob_empty.lineart.crease_threshold = 0.0
ob_body.parent = ob_empty
ob_body.matrix_parent_inverse = Matrix(((0.1664, 0.0, 0.0, -0.02736), (0.0, 0.2056, 0.0, -0.189), (0.0, 0.0, 0.4892, -0.3719), (0.0, 0.0, 0.0, 1.0)))
ob_body.location = (-0.191, -0.1577, 0.2113)
ob_body.lineart.crease_threshold = 0.0
ob_cylinder_004.parent = ob_body
ob_cylinder_004.matrix_parent_inverse = Matrix(((1.0, 0.0, 0.0, 0.191), (0.0, 1.0, 0.0, 0.1577), (0.0, 0.0, 1.0, -0.2113), (0.0, 0.0, 0.0, 1.0)))
ob_cylinder_004.location = (-0.191, -0.1577, 1.321)
ob_cylinder_004.rotation_euler = (0.0, -0.0, -5.027)
ob_cylinder_004.scale = (0.4624, 0.4624, 0.1695)
ob_cylinder_004.lineart.crease_threshold = 0.0
ob_cylinder_003.parent = ob_body
ob_cylinder_003.matrix_parent_inverse = Matrix(((1.0, 0.0, 0.0, 0.191), (0.0, 1.0, 0.0, 0.1577), (0.0, 0.0, 1.0, -0.2113), (0.0, 0.0, 0.0, 1.0)))
ob_cylinder_003.location = (-0.191, -0.1577, 1.321)
ob_cylinder_003.rotation_euler = (0.0, 0.0, -3.77)
ob_cylinder_003.scale = (0.4624, 0.4624, 0.1695)
ob_cylinder_003.lineart.crease_threshold = 0.0
ob_cylinder_002.parent = ob_body
ob_cylinder_002.matrix_parent_inverse = Matrix(((1.0, 0.0, 0.0, 0.191), (0.0, 1.0, 0.0, 0.1577), (0.0, 0.0, 1.0, -0.2113), (0.0, 0.0, 0.0, 1.0)))
ob_cylinder_002.location = (-0.191, -0.1577, 1.321)
ob_cylinder_002.rotation_euler = (0.0, -0.0, -2.513)
ob_cylinder_002.scale = (0.4624, 0.4624, 0.1695)
ob_cylinder_002.lineart.crease_threshold = 0.0
ob_cylinder_001.parent = ob_body
ob_cylinder_001.matrix_parent_inverse = Matrix(((1.0, 0.0, 0.0, 0.191), (0.0, 1.0, 0.0, 0.1577), (0.0, 0.0, 1.0, -0.2113), (0.0, 0.0, 0.0, 1.0)))
ob_cylinder_001.location = (-0.191, -0.1577, 1.321)
ob_cylinder_001.rotation_euler = (0.0, -0.0, -1.257)
ob_cylinder_001.scale = (0.4624, 0.4624, 0.1695)
ob_cylinder_001.lineart.crease_threshold = 0.0
ob_cylinder.parent = ob_body
ob_cylinder.matrix_parent_inverse = Matrix(((1.0, 0.0, 0.0, 0.191), (0.0, 1.0, 0.0, 0.1577), (0.0, 0.0, 1.0, -0.2113), (0.0, 0.0, 0.0, 1.0)))
ob_cylinder.location = (-0.191, -0.1577, 1.321)
ob_cylinder.scale = (0.4624, 0.4624, 0.1695)
ob_cylinder.lineart.crease_threshold = 0.0
_c = ob_cylinder.constraints.new('LIMIT_ROTATION'); _c.name = 'Limit Rotation'
_c.owner_space = 'LOCAL'
_c.use_limit_x = True
_c.use_limit_y = True
_c.use_transform_limit = True
_c.use_legacy_behavior = True
ob_empty_001.parent = ob_cylinder
ob_empty_001.matrix_parent_inverse = Matrix(((2.163, 0.0, -2.98e-08, 0.4131), (0.0, 2.163, -2.98e-08, 0.341), (0.0, 0.0, 5.9, -7.792), (0.0, 0.0, 0.0, 1.0)))
ob_empty_001.location = (-0.191, -0.1577, 2.84)
ob_empty_001.rotation_euler = (1.571, 0.0, -0.11)
ob_empty_001.empty_display_type = 'CIRCLE'
ob_empty_001.empty_image_offset = (0.0, 0.0)
ob_empty_001.lineart.crease_threshold = 0.0
_c = ob_empty_001.constraints.new('LIMIT_ROTATION'); _c.name = 'Limit Rotation'
_c.owner_space = 'LOCAL'
_c.use_limit_x = True
_c.use_limit_y = True
_c.min_x = 1.571
_c.max_x = 1.571
_c.use_transform_limit = True
_c.use_legacy_behavior = True
ob_empty_006.parent = ob_empty_001
ob_empty_006.matrix_parent_inverse = Matrix(((0.994, -0.1097, 7.451e-09, 0.1725), (-4.797e-09, -4.345e-08, 1.0, -2.84), (-0.1097, -0.994, -5.96e-08, -0.1777), (0.0, 0.0, 0.0, 1.0)))
ob_empty_006.location = (0.3375, 1.469, 2.976)
ob_empty_006.rotation_euler = (-4.224e-16, 3.069e-16, -5.027)
ob_empty_006.empty_image_offset = (0.0, 0.0)
ob_empty_006.lineart.crease_threshold = 0.0
ob_rotor_004.parent = ob_cylinder_004
ob_rotor_004.matrix_parent_inverse = Matrix(((2.163, 0.0, -2.98e-08, 0.4131), (0.0, 2.163, 0.0, 0.341), (0.0, 0.0, 5.9, -7.792), (0.0, 0.0, 0.0, 1.0)))
ob_rotor_004.location = (1.519, -0.1577, 1.378)
ob_rotor_004.scale = (1.0, -0.1797, 0.1128)
ob_rotor_004.lineart.crease_threshold = 0.0
_c = ob_rotor_004.constraints.new('LOCKED_TRACK'); _c.name = 'Locked Track'
_c.target = ob_empty_006
_c.track_axis = 'TRACK_Z'
_c.lock_axis = 'LOCK_X'
ob_empty_005.parent = ob_empty_001
ob_empty_005.matrix_parent_inverse = Matrix(((0.994, -0.1097, 7.451e-09, 0.1725), (-4.797e-09, -4.345e-08, 1.0, -2.84), (-0.1097, -0.994, -5.96e-08, -0.1777), (0.0, 0.0, 0.0, 1.0)))
ob_empty_005.location = (-1.575, 0.8476, 2.976)
ob_empty_005.rotation_euler = (-2.61e-16, 8.034e-16, -3.77)
ob_empty_005.empty_image_offset = (0.0, 0.0)
ob_empty_005.lineart.crease_threshold = 0.0
ob_rotor_003.parent = ob_cylinder_003
ob_rotor_003.matrix_parent_inverse = Matrix(((2.163, 0.0, -2.98e-08, 0.4131), (0.0, 2.163, 0.0, 0.341), (0.0, 0.0, 5.9, -7.792), (0.0, 0.0, 0.0, 1.0)))
ob_rotor_003.location = (1.519, -0.1577, 1.378)
ob_rotor_003.scale = (1.0, -0.1797, 0.1128)
ob_rotor_003.lineart.crease_threshold = 0.0
_c = ob_rotor_003.constraints.new('LOCKED_TRACK'); _c.name = 'Locked Track'
_c.target = ob_empty_005
_c.track_axis = 'TRACK_Z'
_c.lock_axis = 'LOCK_X'
ob_empty_004.parent = ob_empty_001
ob_empty_004.matrix_parent_inverse = Matrix(((0.994, -0.1097, 7.451e-09, 0.1725), (-4.797e-09, -4.345e-08, 1.0, -2.84), (-0.1097, -0.994, -5.96e-08, -0.1777), (0.0, 0.0, 0.0, 1.0)))
ob_empty_004.location = (-1.575, -1.163, 2.976)
ob_empty_004.rotation_euler = (2.61e-16, 8.034e-16, -2.513)
ob_empty_004.empty_image_offset = (0.0, 0.0)
ob_empty_004.lineart.crease_threshold = 0.0
ob_rotor_002.parent = ob_cylinder_002
ob_rotor_002.matrix_parent_inverse = Matrix(((2.163, 0.0, -2.98e-08, 0.4131), (0.0, 2.163, 0.0, 0.341), (0.0, 0.0, 5.9, -7.792), (0.0, 0.0, 0.0, 1.0)))
ob_rotor_002.location = (1.519, -0.1577, 1.378)
ob_rotor_002.scale = (1.0, -0.1797, 0.1128)
ob_rotor_002.lineart.crease_threshold = 0.0
_c = ob_rotor_002.constraints.new('LOCKED_TRACK'); _c.name = 'Locked Track'
_c.target = ob_empty_004
_c.track_axis = 'TRACK_Z'
_c.lock_axis = 'LOCK_X'
ob_empty_003.parent = ob_empty_001
ob_empty_003.matrix_parent_inverse = Matrix(((0.994, -0.1097, 7.451e-09, 0.1725), (-4.797e-09, -4.345e-08, 1.0, -2.84), (-0.1097, -0.994, -5.96e-08, -0.1777), (0.0, 0.0, 0.0, 1.0)))
ob_empty_003.location = (0.3375, -1.784, 2.976)
ob_empty_003.rotation_euler = (4.224e-16, 3.069e-16, -1.257)
ob_empty_003.empty_image_offset = (0.0, 0.0)
ob_empty_003.lineart.crease_threshold = 0.0
ob_rotor_001.parent = ob_cylinder_001
ob_rotor_001.matrix_parent_inverse = Matrix(((2.163, 0.0, -2.98e-08, 0.4131), (0.0, 2.163, 0.0, 0.341), (0.0, 0.0, 5.9, -7.792), (0.0, 0.0, 0.0, 1.0)))
ob_rotor_001.location = (1.519, -0.1577, 1.378)
ob_rotor_001.scale = (1.0, -0.1797, 0.1128)
ob_rotor_001.lineart.crease_threshold = 0.0
_c = ob_rotor_001.constraints.new('LOCKED_TRACK'); _c.name = 'Locked Track'
_c.target = ob_empty_003
_c.track_axis = 'TRACK_Z'
_c.lock_axis = 'LOCK_X'
ob_empty_002.parent = ob_empty_001
ob_empty_002.matrix_parent_inverse = Matrix(((0.994, -0.1097, 7.451e-09, 0.1725), (-4.797e-09, -4.345e-08, 1.0, -2.84), (-0.1097, -0.994, -5.96e-08, -0.1777), (0.0, 0.0, 0.0, 1.0)))
ob_empty_002.location = (1.519, -0.1577, 2.976)
ob_empty_002.empty_image_offset = (0.0, 0.0)
ob_empty_002.lineart.crease_threshold = 0.0
ob_rotor.parent = ob_cylinder
ob_rotor.matrix_parent_inverse = Matrix(((2.163, 0.0, -2.98e-08, 0.4131), (0.0, 2.163, 0.0, 0.341), (0.0, 0.0, 5.9, -7.792), (0.0, 0.0, 0.0, 1.0)))
ob_rotor.location = (1.519, -0.1577, 1.378)
ob_rotor.scale = (1.0, -0.1797, 0.1128)
ob_rotor.lineart.crease_threshold = 0.0
_c = ob_rotor.constraints.new('LOCKED_TRACK'); _c.name = 'Locked Track'
_c.target = ob_empty_002
_c.track_axis = 'TRACK_Z'
_c.lock_axis = 'LOCK_X'
ob_lamp.location = (4.076, 1.005, 5.904)
ob_lamp.rotation_euler = (0.6503, 0.05522, 1.866)
ob_lamp.lock_rotations_4d = False
ob_lamp.empty_display_type = 'ARROWS'
ob_lamp.color = (0.0, 0.0, 0.0, 0.0)
ob_lamp.lineart.crease_threshold = 0.0
ob_camera.location = (7.481, -6.508, 5.344)
ob_camera.rotation_euler = (1.109, 0.0, 0.8149)
ob_camera.lock_rotations_4d = False
ob_camera.empty_display_type = 'ARROWS'
ob_camera.color = (0.0, 0.0, 0.0, 0.0)
ob_camera.display_type = 'WIRE'
ob_camera.lineart.crease_threshold = 0.0

# ---- collection membership
col_collection_1.objects.link(ob_empty)
col_collection_1.objects.link(ob_body)
col_collection_1.objects.link(ob_cylinder_004)
col_collection_1.objects.link(ob_cylinder_003)
col_collection_1.objects.link(ob_cylinder_002)
col_collection_1.objects.link(ob_cylinder_001)
col_collection_1.objects.link(ob_cylinder)
col_collection_1.objects.link(ob_empty_001)
col_collection_1.objects.link(ob_empty_006)
col_collection_1.objects.link(ob_rotor_004)
col_collection_1.objects.link(ob_empty_005)
col_collection_1.objects.link(ob_rotor_003)
col_collection_1.objects.link(ob_empty_004)
col_collection_1.objects.link(ob_rotor_002)
col_collection_1.objects.link(ob_empty_003)
col_collection_1.objects.link(ob_rotor_001)
col_collection_1.objects.link(ob_empty_002)
col_collection_1.objects.link(ob_rotor)
col_collection_1.objects.link(ob_lamp)
col_collection_1.objects.link(ob_camera)

# ---- scene / render settings (as saved in the file)
scene.camera = ob_camera
scene.frame_start = 1; scene.frame_end = 250; scene.frame_set(1)
scene.render.engine = 'BLENDER_EEVEE_NEXT'
scene.render.resolution_percentage = 50
scene.render.dither_intensity = 0.0
scene.cycles.use_denoising = False
scene.cycles.samples = 128
scene.cycles.sampling_pattern = 'TABULATED_SOBOL'
scene.cycles.light_sampling_threshold = 0.0
scene.cycles.use_adaptive_sampling = False
scene.cycles.use_light_tree = False
scene.cycles.blur_glossy = 0.0
scene.cycles.sample_clamp_indirect = 0.0
scene.view_settings.view_transform = 'Standard'
bpy.context.view_layer.update()
